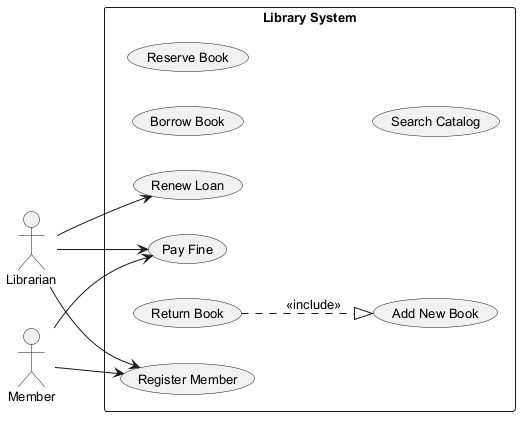

The diagram above was rendered by PlantUML. Its source (embedded in the PNG):
@startuml
skinparam backgroundColor #FFFFFF
skinparam classBackgroundColor #E8F4FA
skinparam classBorderColor #2C7DA0
skinparam defaultFontSize 13
left to right direction
actor "Librarian" as Librarian
actor "Member" as Member
rectangle "Library System" {
  usecase "Borrow Book" as UC_BorrowBook
  usecase "Reserve Book" as UC_ReserveBook
  usecase "Renew Loan" as UC_RenewLoan
  usecase "Pay Fine" as UC_PayFine
  usecase "Return Book" as UC_ReturnBook
  usecase "Add New Book" as UC_AddNewBook
  usecase "Search Catalog" as UC_SearchCatalog
  usecase "Register Member" as UC_RegisterMember
}
Librarian --> UC_RegisterMember
Librarian --> UC_RenewLoan
Librarian --> UC_PayFine
Member --> UC_RegisterMember
Member --> UC_PayFine
UC_ReturnBook ..|> UC_AddNewBook : <<include>>
@enduml